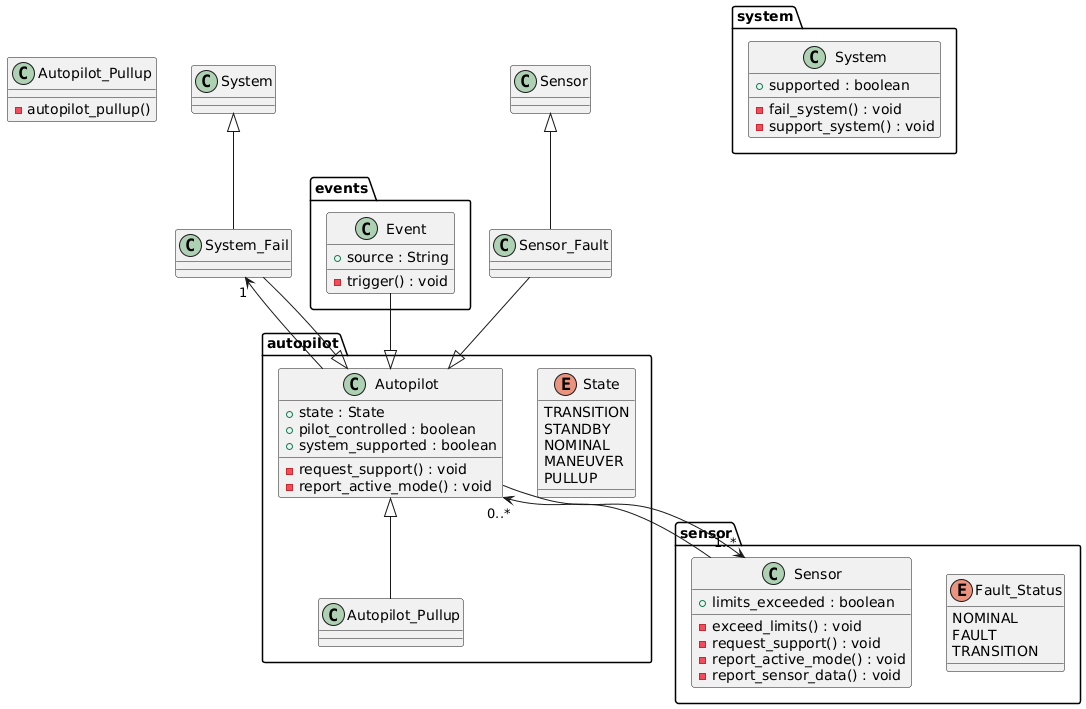

The diagram above was rendered by PlantUML. Its source (embedded in the PNG):
@startuml
package "autopilot" {
  class Autopilot {
    +state : State 
    +pilot_controlled : boolean 
    +system_supported : boolean 
    -request_support() : void 
    -report_active_mode() : void 
  }
  
  enum State {
    TRANSITION
    STANDBY
    NOMINAL
    MANEUVER
    PULLUP
  }

  class Autopilot_Pullup extends Autopilot {}
}

package "sensor" {
  class Sensor {
    +limits_exceeded : boolean 
    -exceed_limits() : void 
    -request_support() : void 
    -report_active_mode() : void 
    -report_sensor_data() : void 
  }

  enum Fault_Status {
    NOMINAL
    FAULT
    TRANSITION
  }
}

package "system" {
  class System {
    +supported : boolean 
    -fail_system() : void 
    -support_system() : void 
  }
}

Autopilot --> "1..*" Sensor 
Sensor --> "0..* " Autopilot 

class Autopilot_Pullup {
  -autopilot_pullup()
}

class Sensor_Fault extends Sensor {}
Sensor_Fault --|> Autopilot

class System_Fail extends System {}
System_Fail --|> Autopilot
Autopilot --> "1" System_Fail

package "events" {
  class Event {
    +source : String 
    -trigger() : void 
  }
}

Event --|> Autopilot
@enduml